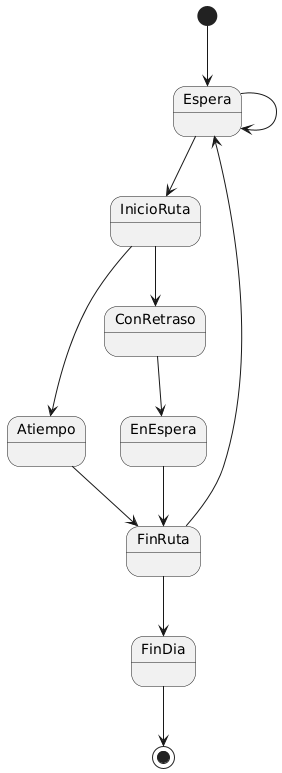

The diagram above was rendered by PlantUML. Its source (embedded in the PNG):
@startuml
[*] --> Espera
Espera --> Espera
Espera --> InicioRuta
InicioRuta --> Atiempo
InicioRuta --> ConRetraso
ConRetraso --> EnEspera
EnEspera --> FinRuta
Atiempo --> FinRuta
FinRuta --> Espera
FinRuta --> FinDia
FinDia --> [*]
@enduml